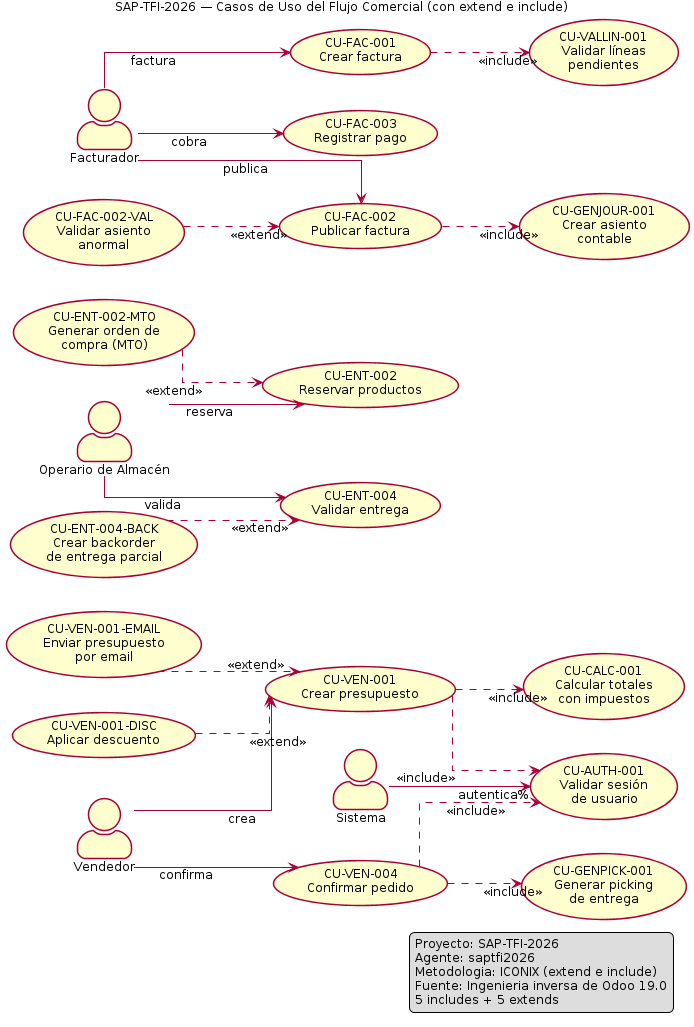

The diagram above was rendered by PlantUML. Its source (embedded in the PNG):
@startuml D-CU-GEN-002 — Casos de Uso con extend e include

title SAP-TFI-2026 — Casos de Uso del Flujo Comercial (con extend e include)

skinparam shadowing false
skinparam handwritten false
skinparam defaultFontName Arial
skinparam defaultFontSize 12
skinparam linetype ortho
skinparam backgroundColor white

left to right direction
skinparam actorStyle awesome

' ─── Actores ───
actor "Vendedor" as V
actor "Operario de Almacén" as OA
actor "Facturador" as F
actor "Sistema" as S

' ─── CU principales ───
usecase "CU-VEN-001\nCrear presupuesto" as CU_VEN_001
usecase "CU-VEN-004\nConfirmar pedido" as CU_VEN_004
usecase "CU-ENT-002\nReservar productos" as CU_ENT_002
usecase "CU-ENT-004\nValidar entrega" as CU_ENT_004
usecase "CU-FAC-001\nCrear factura" as CU_FAC_001
usecase "CU-FAC-002\nPublicar factura" as CU_FAC_002
usecase "CU-FAC-003\nRegistrar pago" as CU_FAC_003

' ─── CU incluidos (5 includes) ───
usecase "CU-AUTH-001\nValidar sesión\nde usuario" as CU_AUTH
usecase "CU-CALC-001\nCalcular totales\ncon impuestos" as CU_CALC
usecase "CU-GENPICK-001\nGenerar picking\nde entrega" as CU_GENPICK
usecase "CU-VALLIN-001\nValidar líneas\npendientes" as CU_VALLIN
usecase "CU-GENJOUR-001\nCrear asiento\ncontable" as CU_GENJOUR

' ─── CU que extienden (5 extends) ───
usecase "CU-VEN-001-EMAIL\nEnviar presupuesto\npor email" as CU_VEN_001_EMAIL
usecase "CU-VEN-001-DISC\nAplicar descuento" as CU_VEN_001_DISC
usecase "CU-ENT-002-MTO\nGenerar orden de\ncompra (MTO)" as CU_ENT_002_MTO
usecase "CU-ENT-004-BACK\nCrear backorder\nde entrega parcial" as CU_ENT_004_BACK
usecase "CU-FAC-002-VAL\nValidar asiento\nanormal" as CU_FAC_002_VAL

' ─── Asociaciones de actores ───
V --> CU_VEN_001 : crea
V --> CU_VEN_004 : confirma
OA --> CU_ENT_002 : reserva
OA --> CU_ENT_004 : valida
F --> CU_FAC_001 : factura
F --> CU_FAC_002 : publica
F --> CU_FAC_003 : cobra
S --> CU_AUTH : autentica%

' ─── Includes (5) — flechas con <<include>> ───
CU_VEN_001 ..> CU_AUTH : <<include>>
CU_VEN_001 ..> CU_CALC : <<include>>
CU_VEN_004 ..> CU_AUTH : <<include>>
CU_VEN_004 ..> CU_GENPICK : <<include>>
CU_FAC_001 ..> CU_VALLIN : <<include>>
CU_FAC_002 ..> CU_GENJOUR : <<include>>

' ─── Extends (5) — flechas con <<extend>> ───
CU_VEN_001_EMAIL ..> CU_VEN_001 : <<extend>>
CU_VEN_001_DISC ..> CU_VEN_001 : <<extend>>
CU_ENT_002_MTO ..> CU_ENT_002 : <<extend>>
CU_ENT_004_BACK ..> CU_ENT_004 : <<extend>>
CU_FAC_002_VAL ..> CU_FAC_002 : <<extend>>

legend right
Proyecto: SAP-TFI-2026
Agente: saptfi2026
Metodologia: ICONIX (extend e include)
Fuente: Ingenieria inversa de Odoo 19.0
5 includes + 5 extends
endlegend

@enduml